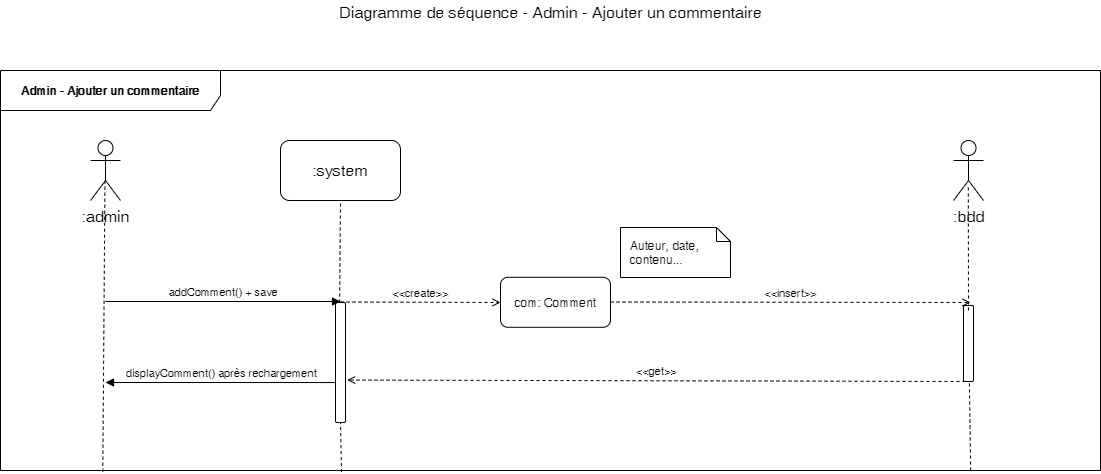

The diagram above was exported from draw.io. Its source (the exported page's mxGraphModel, read from the mxfile embedded in the PNG):
<mxGraphModel dx="1662" dy="713" grid="1" gridSize="10" guides="1" tooltips="1" connect="1" arrows="1" fold="1" page="1" pageScale="1" pageWidth="1169" pageHeight="827" math="0" shadow="0">
  <root>
    <mxCell id="0" />
    <mxCell id="1" parent="0" />
    <mxCell id="k_OEJ_9TvkBEgN-4i8v0-20" value="Admin - Ajouter un commentaire" style="shape=umlFrame;whiteSpace=wrap;html=1;width=220;height=40;fontStyle=1;labelBackgroundColor=#ffffff;labelBorderColor=none;gradientColor=none;swimlaneFillColor=none;shadow=0;strokeColor=#000000;" parent="1" vertex="1">
      <mxGeometry x="50" y="130" width="1100" height="400" as="geometry" />
    </mxCell>
    <mxCell id="k_OEJ_9TvkBEgN-4i8v0-21" value="Diagramme de séquence - Admin - Ajouter un commentaire" style="text;html=1;resizable=0;points=[];autosize=1;align=center;verticalAlign=top;spacingTop=-4;fontSize=16;" parent="1" vertex="1">
      <mxGeometry x="380" y="60" width="440" height="20" as="geometry" />
    </mxCell>
    <mxCell id="k_OEJ_9TvkBEgN-4i8v0-22" value=":admin" style="shape=umlActor;verticalLabelPosition=bottom;labelBackgroundColor=#ffffff;verticalAlign=top;html=1;shadow=0;strokeColor=#000000;gradientColor=none;fontSize=16;align=center;" parent="1" vertex="1">
      <mxGeometry x="140" y="200" width="30" height="60" as="geometry" />
    </mxCell>
    <mxCell id="k_OEJ_9TvkBEgN-4i8v0-23" value=":system" style="rounded=1;whiteSpace=wrap;html=1;shadow=0;labelBackgroundColor=#ffffff;strokeColor=#000000;gradientColor=none;fontSize=16;align=center;" parent="1" vertex="1">
      <mxGeometry x="330" y="200" width="120" height="60" as="geometry" />
    </mxCell>
    <mxCell id="k_OEJ_9TvkBEgN-4i8v0-24" value="" style="endArrow=none;dashed=1;html=1;fontSize=16;entryX=0.482;entryY=0.683;entryDx=0;entryDy=0;entryPerimeter=0;exitX=0.093;exitY=1.003;exitDx=0;exitDy=0;exitPerimeter=0;" parent="1" source="k_OEJ_9TvkBEgN-4i8v0-20" target="k_OEJ_9TvkBEgN-4i8v0-22" edge="1">
      <mxGeometry width="50" height="50" relative="1" as="geometry">
        <mxPoint x="154" y="602" as="sourcePoint" />
        <mxPoint x="100" y="620" as="targetPoint" />
      </mxGeometry>
    </mxCell>
    <mxCell id="k_OEJ_9TvkBEgN-4i8v0-25" value="" style="endArrow=none;dashed=1;html=1;fontSize=16;entryX=0.5;entryY=1;entryDx=0;entryDy=0;exitX=0.31;exitY=1;exitDx=0;exitDy=0;exitPerimeter=0;" parent="1" source="k_OEJ_9TvkBEgN-4i8v0-30" target="k_OEJ_9TvkBEgN-4i8v0-23" edge="1">
      <mxGeometry width="50" height="50" relative="1" as="geometry">
        <mxPoint x="161.20000000000005" y="652.8800000000001" as="sourcePoint" />
        <mxPoint x="390" y="301" as="targetPoint" />
      </mxGeometry>
    </mxCell>
    <mxCell id="k_OEJ_9TvkBEgN-4i8v0-26" value=":bdd" style="shape=umlActor;verticalLabelPosition=bottom;labelBackgroundColor=#ffffff;verticalAlign=top;html=1;shadow=0;strokeColor=#000000;gradientColor=none;fontSize=16;align=center;" parent="1" vertex="1">
      <mxGeometry x="1003" y="200" width="30" height="60" as="geometry" />
    </mxCell>
    <mxCell id="k_OEJ_9TvkBEgN-4i8v0-27" value="com: Comment" style="html=1;gradientColor=none;rounded=1;" parent="1" vertex="1">
      <mxGeometry x="550" y="336.794117647059" width="110" height="50" as="geometry" />
    </mxCell>
    <mxCell id="k_OEJ_9TvkBEgN-4i8v0-28" value="&amp;lt;&amp;lt;create&amp;gt;&amp;gt;" style="html=1;verticalAlign=bottom;endArrow=open;fontSize=11;dashed=1;endFill=0;" parent="1" edge="1">
      <mxGeometry width="80" relative="1" as="geometry">
        <mxPoint x="390" y="361.5" as="sourcePoint" />
        <mxPoint x="550" y="362" as="targetPoint" />
      </mxGeometry>
    </mxCell>
    <mxCell id="k_OEJ_9TvkBEgN-4i8v0-29" value="Auteur, date, contenu..." style="shape=note;whiteSpace=wrap;html=1;size=14;verticalAlign=top;align=left;spacingTop=5;rounded=1;gradientColor=none;spacingLeft=8;spacingRight=8;" parent="1" vertex="1">
      <mxGeometry x="670" y="287" width="110" height="50" as="geometry" />
    </mxCell>
    <mxCell id="k_OEJ_9TvkBEgN-4i8v0-30" value="" style="html=1;points=[];perimeter=orthogonalPerimeter;rounded=1;gradientColor=none;" parent="1" vertex="1">
      <mxGeometry x="385" y="362" width="10" height="120" as="geometry" />
    </mxCell>
    <mxCell id="k_OEJ_9TvkBEgN-4i8v0-31" value="" style="endArrow=none;dashed=1;html=1;fontSize=16;entryX=0.5;entryY=1;entryDx=0;entryDy=0;exitX=0.31;exitY=1.004;exitDx=0;exitDy=0;exitPerimeter=0;" parent="1" source="k_OEJ_9TvkBEgN-4i8v0-20" target="k_OEJ_9TvkBEgN-4i8v0-30" edge="1">
      <mxGeometry width="50" height="50" relative="1" as="geometry">
        <mxPoint x="390" y="520" as="sourcePoint" />
        <mxPoint x="390" y="260" as="targetPoint" />
      </mxGeometry>
    </mxCell>
    <mxCell id="k_OEJ_9TvkBEgN-4i8v0-32" value="addComment() + save" style="html=1;verticalAlign=bottom;endArrow=block;fontSize=11;" parent="1" edge="1">
      <mxGeometry width="80" relative="1" as="geometry">
        <mxPoint x="155" y="361" as="sourcePoint" />
        <mxPoint x="390" y="361" as="targetPoint" />
      </mxGeometry>
    </mxCell>
    <mxCell id="k_OEJ_9TvkBEgN-4i8v0-33" value="" style="endArrow=none;dashed=1;html=1;fontSize=16;entryX=0.556;entryY=0.739;entryDx=0;entryDy=0;entryPerimeter=0;exitX=0.882;exitY=1;exitDx=0;exitDy=0;exitPerimeter=0;" parent="1" source="k_OEJ_9TvkBEgN-4i8v0-20" target="k_OEJ_9TvkBEgN-4i8v0-34" edge="1">
      <mxGeometry width="50" height="50" relative="1" as="geometry">
        <mxPoint x="1020.1999999999998" y="600" as="sourcePoint" />
        <mxPoint x="1016.6799999999998" y="244.33999999999992" as="targetPoint" />
      </mxGeometry>
    </mxCell>
    <mxCell id="k_OEJ_9TvkBEgN-4i8v0-34" value="" style="html=1;points=[];perimeter=orthogonalPerimeter;rounded=1;gradientColor=none;" parent="1" vertex="1">
      <mxGeometry x="1013" y="365" width="10" height="76" as="geometry" />
    </mxCell>
    <mxCell id="k_OEJ_9TvkBEgN-4i8v0-35" value="&amp;lt;&amp;lt;insert&amp;gt;&amp;gt;" style="html=1;verticalAlign=bottom;endArrow=open;fontSize=11;dashed=1;endFill=0;" parent="1" edge="1">
      <mxGeometry width="80" relative="1" as="geometry">
        <mxPoint x="660" y="361.5" as="sourcePoint" />
        <mxPoint x="1020" y="362" as="targetPoint" />
      </mxGeometry>
    </mxCell>
    <mxCell id="k_OEJ_9TvkBEgN-4i8v0-36" value="&amp;lt;&amp;lt;get&amp;gt;&amp;gt;" style="html=1;verticalAlign=bottom;endArrow=open;fontSize=11;dashed=1;endFill=0;entryX=1.168;entryY=0.713;entryDx=0;entryDy=0;entryPerimeter=0;exitX=0.146;exitY=0.999;exitDx=0;exitDy=0;exitPerimeter=0;" parent="1" edge="1">
      <mxGeometry width="80" relative="1" as="geometry">
        <mxPoint x="1015" y="441" as="sourcePoint" />
        <mxPoint x="396.68000000000006" y="439.55999999999995" as="targetPoint" />
      </mxGeometry>
    </mxCell>
    <mxCell id="k_OEJ_9TvkBEgN-4i8v0-37" value="displayComment() après rechargement" style="html=1;verticalAlign=bottom;endArrow=block;fontSize=11;exitX=0.057;exitY=0.667;exitDx=0;exitDy=0;exitPerimeter=0;" parent="1" source="k_OEJ_9TvkBEgN-4i8v0-30" edge="1">
      <mxGeometry width="80" relative="1" as="geometry">
        <mxPoint x="165" y="371" as="sourcePoint" />
        <mxPoint x="155" y="442" as="targetPoint" />
      </mxGeometry>
    </mxCell>
    <mxCell id="k_OEJ_9TvkBEgN-4i8v0-38" value="" style="endArrow=none;dashed=1;html=1;fontSize=16;entryX=0.493;entryY=0.739;entryDx=0;entryDy=0;entryPerimeter=0;" parent="1" target="k_OEJ_9TvkBEgN-4i8v0-26" edge="1">
      <mxGeometry width="50" height="50" relative="1" as="geometry">
        <mxPoint x="1018" y="370" as="sourcePoint" />
        <mxPoint x="400" y="270" as="targetPoint" />
      </mxGeometry>
    </mxCell>
  </root>
</mxGraphModel>